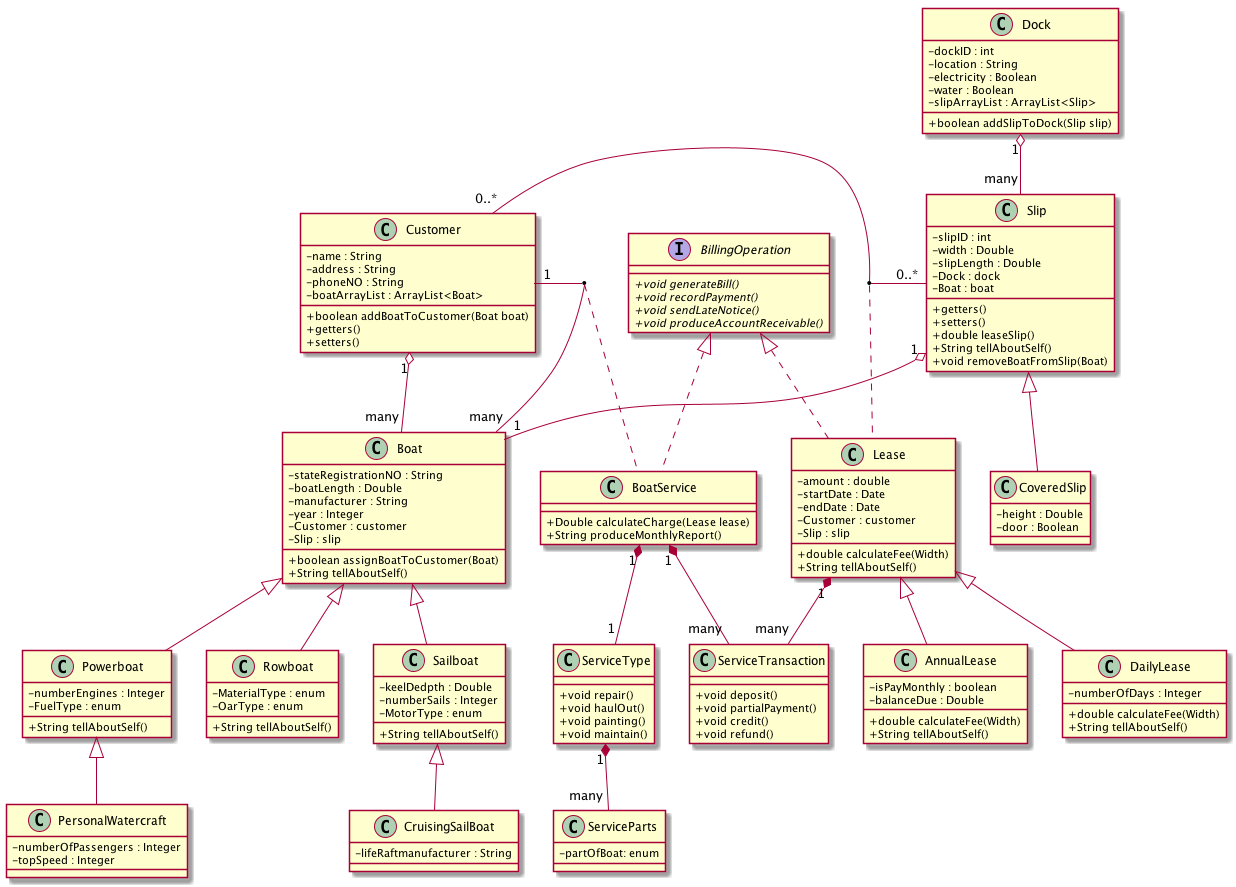

The diagram above was rendered by PlantUML. Its source (embedded in the PNG):
@startuml Bradshaw Marina Case Study Class Diagram
skinparam classAttributeIconSize 0
abstract class Lease{
    -amount : double
    -startDate : Date
    -endDate : Date
    -Customer : customer
    -Slip : slip
    +double calculateFee(Width)
    +String tellAboutSelf()
}

class AnnualLease{
    -isPayMonthly : boolean
    -balanceDue : Double
    +double calculateFee(Width)
    +String tellAboutSelf()
}

class DailyLease{
    -numberOfDays : Integer
    +double calculateFee(Width)
    +String tellAboutSelf()
}

class Boat{
    -stateRegistrationNO : String
    -boatLength : Double
    -manufacturer : String
    -year : Integer
    -Customer : customer
    -Slip : slip
    +boolean assignBoatToCustomer(Boat)
    +String tellAboutSelf()
}

class Sailboat{
    -keelDedpth : Double
    -numberSails : Integer
    -MotorType : enum
    +String tellAboutSelf()
}

class Powerboat{
    -numberEngines : Integer
    -FuelType : enum
    +String tellAboutSelf()
}

class Rowboat{
    -MaterialType : enum
    -OarType : enum
    +String tellAboutSelf()
}

class CruisingSailBoat{
    -lifeRaftmanufacturer : String
}

class PersonalWatercraft{
    -numberOfPassengers : Integer
    -topSpeed : Integer
}

class Customer{
    -name : String
    -address : String
    -phoneNO : String
    -boatArrayList : ArrayList<Boat>
    +boolean addBoatToCustomer(Boat boat)
    +getters()
    +setters()
}

class Slip{
    -slipID : int
    -width : Double
    -slipLength : Double
    -Dock : dock
    -Boat : boat
    +getters()
    +setters()
    +double leaseSlip()
    +String tellAboutSelf()
    +void removeBoatFromSlip(Boat)
}

class CoveredSlip{
    -height : Double
    -door : Boolean
}

class Dock{
    -dockID : int
    -location : String
    -electricity : Boolean
    -water : Boolean
    -slipArrayList : ArrayList<Slip>
    +boolean addSlipToDock(Slip slip)
}

class BoatService{
    +Double calculateCharge(Lease lease)
    +String produceMonthlyReport()
}

class ServiceType{
    +void repair()
    +void haulOut()
    +void painting()
    +void maintain()
}

class ServiceParts{
    -partOfBoat: enum
}


class ServiceTransaction{
    +void deposit()
    +void partialPayment()
    +void credit()
    +void refund()
}

interface BillingOperation{
    +{abstract} void generateBill()
    +{abstract} void recordPayment()
    +{abstract} void sendLateNotice()
    +{abstract} void produceAccountReceivable()
}


Customer "0..*" - "0..*" Slip
(Customer, Slip) .. Lease

Boat <|-- Sailboat
Boat <|-- Powerboat
Boat <|-- Rowboat

Sailboat <|-- CruisingSailBoat
Powerboat <|-- PersonalWatercraft

Slip <|-- CoveredSlip

Lease <|-- AnnualLease
Lease <|-- DailyLease

Customer "1" o-- "many" Boat
Dock "1" o-- "many" Slip
Slip "1" o-- "1" Boat

Customer "1" - "many" Boat
(Customer, Boat) .. BoatService

class BoatService implements BillingOperation
class Lease implements BillingOperation

BoatService "1" *-- "many" ServiceTransaction
Lease "1" *-- "many" ServiceTransaction

BoatService "1" *-- "1" ServiceType
ServiceType "1" *-- "many" ServiceParts


@enduml